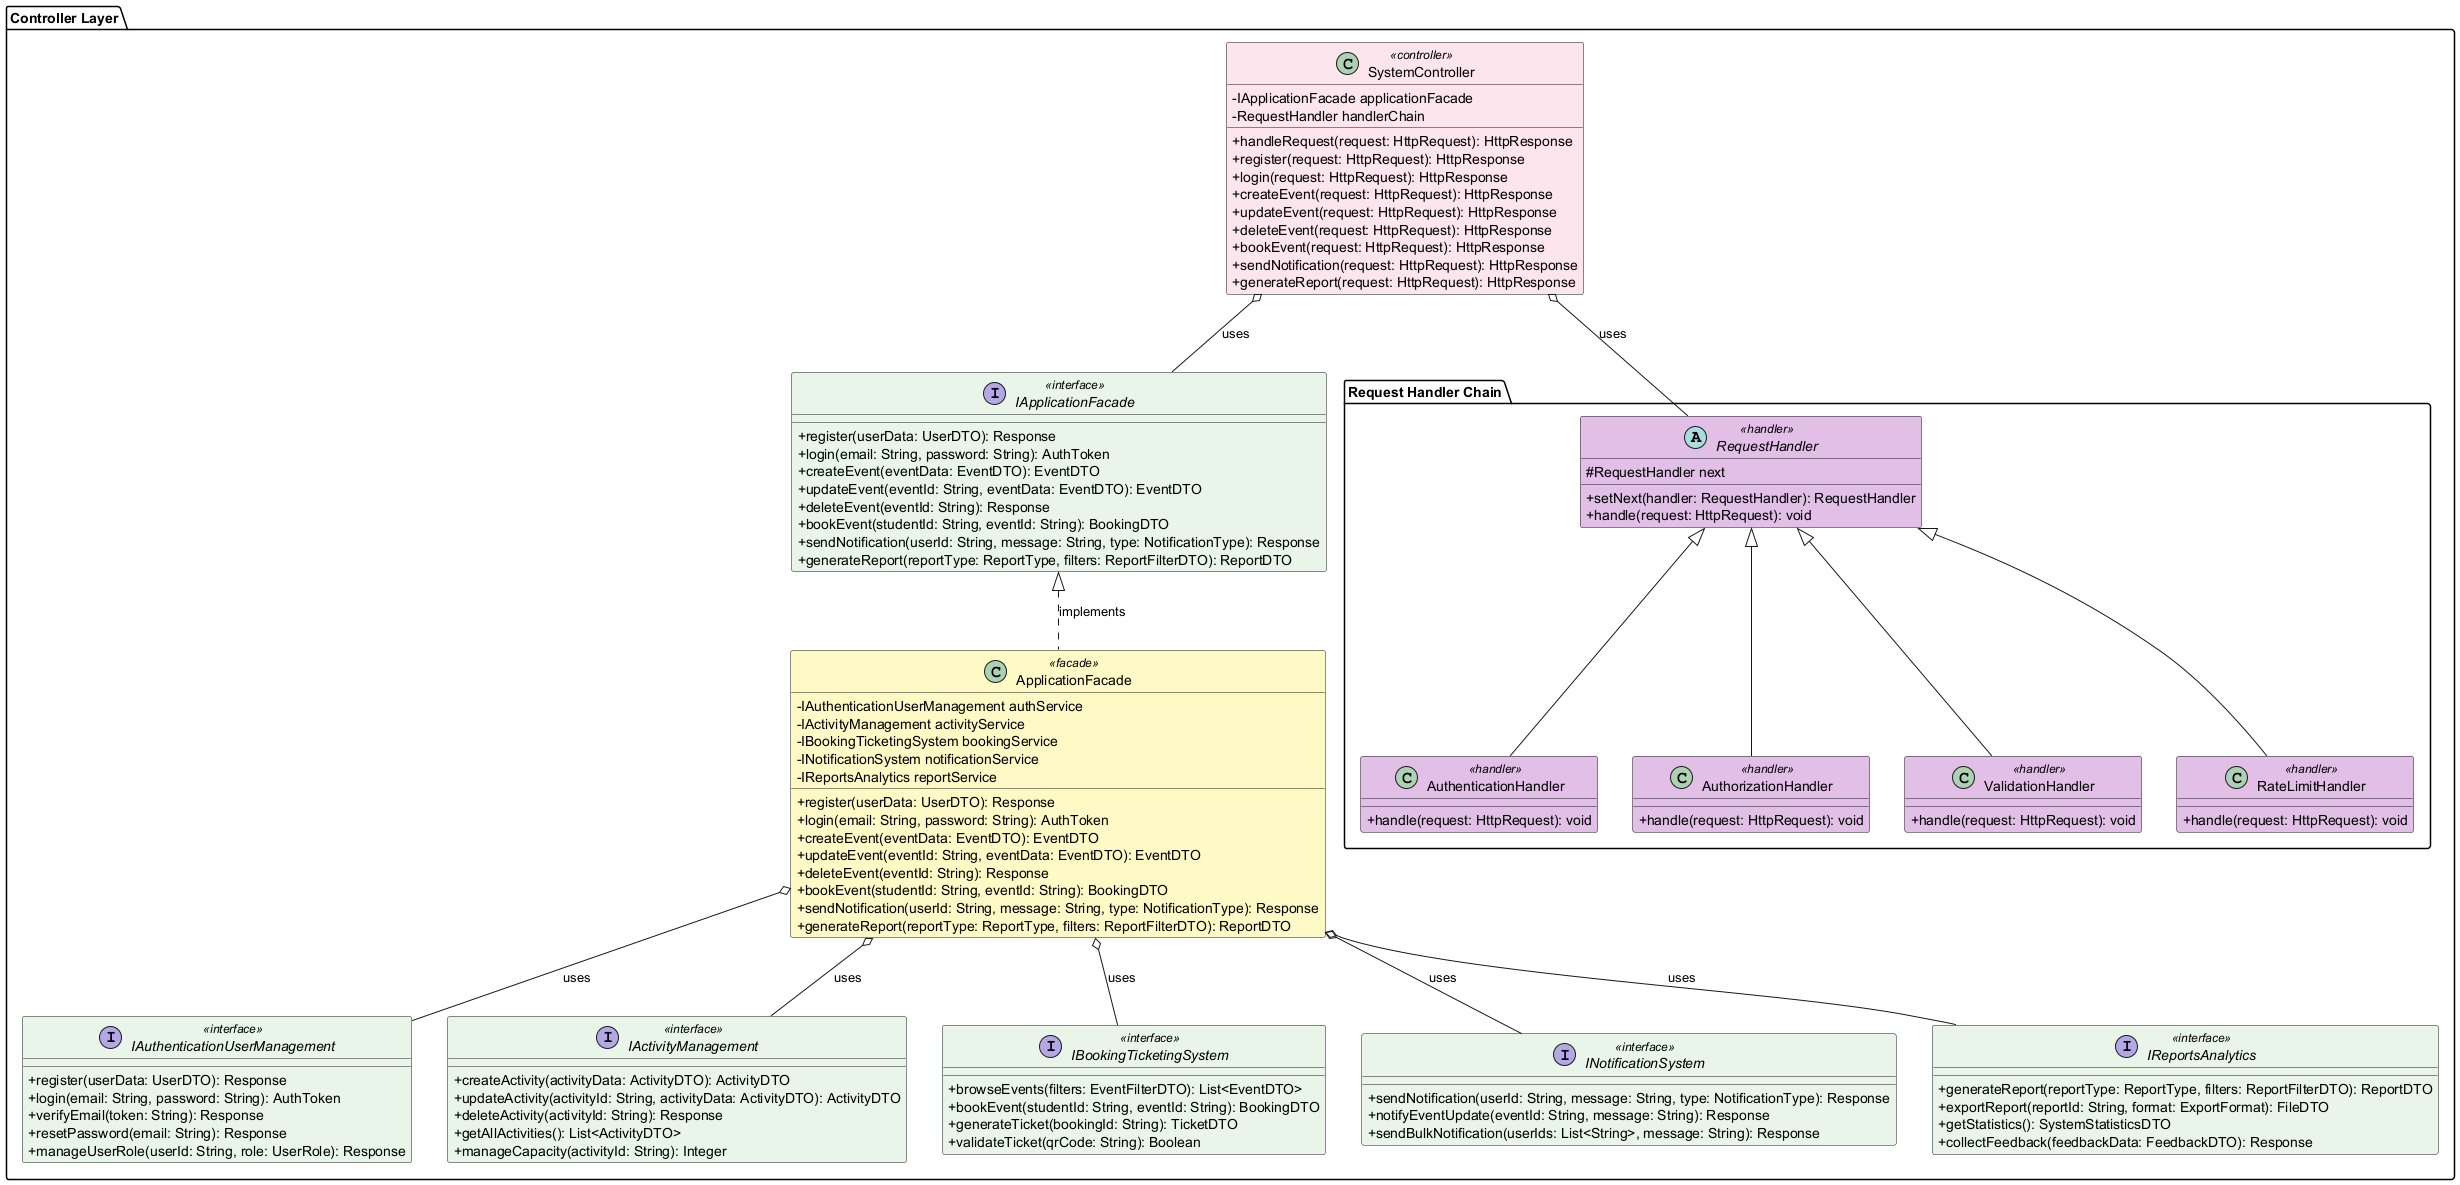

The diagram above was rendered by PlantUML. Its source (embedded in the PNG):
@startuml Controller_Layer

!define CONTROLLER_COLOR #FCE4EC
!define INTERFACE_COLOR #E8F5E9
!define FACADE_COLOR #FFF9C4
!define HANDLER_COLOR #E1BEE7

skinparam classAttributeIconSize 0
skinparam class {
    BackgroundColor<<controller>> CONTROLLER_COLOR
    BackgroundColor<<interface>> INTERFACE_COLOR
    BackgroundColor<<facade>> FACADE_COLOR
    BackgroundColor<<handler>> HANDLER_COLOR
}

package "Controller Layer" {
    
    ' ==================== FACADE PATTERN ====================
    interface IApplicationFacade <<interface>> {
        +register(userData: UserDTO): Response
        +login(email: String, password: String): AuthToken
        +createEvent(eventData: EventDTO): EventDTO
        +updateEvent(eventId: String, eventData: EventDTO): EventDTO
        +deleteEvent(eventId: String): Response
        +bookEvent(studentId: String, eventId: String): BookingDTO
        +sendNotification(userId: String, message: String, type: NotificationType): Response
        +generateReport(reportType: ReportType, filters: ReportFilterDTO): ReportDTO
    }
    
    class ApplicationFacade <<facade>> {
        -IAuthenticationUserManagement authService
        -IActivityManagement activityService
        -IBookingTicketingSystem bookingService
        -INotificationSystem notificationService
        -IReportsAnalytics reportService
        +register(userData: UserDTO): Response
        +login(email: String, password: String): AuthToken
        +createEvent(eventData: EventDTO): EventDTO
        +updateEvent(eventId: String, eventData: EventDTO): EventDTO
        +deleteEvent(eventId: String): Response
        +bookEvent(studentId: String, eventId: String): BookingDTO
        +sendNotification(userId: String, message: String, type: NotificationType): Response
        +generateReport(reportType: ReportType, filters: ReportFilterDTO): ReportDTO
    }
    
    ' Main Controller
    class SystemController <<controller>> {
        -IApplicationFacade applicationFacade
        -RequestHandler handlerChain
        +handleRequest(request: HttpRequest): HttpResponse
        +register(request: HttpRequest): HttpResponse
        +login(request: HttpRequest): HttpResponse
        +createEvent(request: HttpRequest): HttpResponse
        +updateEvent(request: HttpRequest): HttpResponse
        +deleteEvent(request: HttpRequest): HttpResponse
        +bookEvent(request: HttpRequest): HttpResponse
        +sendNotification(request: HttpRequest): HttpResponse
        +generateReport(request: HttpRequest): HttpResponse
    }
    
    ' ==================== CHAIN OF RESPONSIBILITY ====================
    package "Request Handler Chain" {
        
        abstract class RequestHandler <<handler>> {
            #RequestHandler next
            +setNext(handler: RequestHandler): RequestHandler
            +handle(request: HttpRequest): void
        }
        
        class AuthenticationHandler <<handler>> {
            +handle(request: HttpRequest): void
        }
        
        class AuthorizationHandler <<handler>> {
            +handle(request: HttpRequest): void
        }
        
        class ValidationHandler <<handler>> {
            +handle(request: HttpRequest): void
        }
        
        class RateLimitHandler <<handler>> {
            +handle(request: HttpRequest): void
        }
        
        RequestHandler <|-- AuthenticationHandler
        RequestHandler <|-- AuthorizationHandler
        RequestHandler <|-- ValidationHandler
        RequestHandler <|-- RateLimitHandler
    }
    
    SystemController o-- RequestHandler : uses
    
    ' Service Interfaces (from Context Level)
    interface IAuthenticationUserManagement <<interface>> {
        +register(userData: UserDTO): Response
        +login(email: String, password: String): AuthToken
        +verifyEmail(token: String): Response
        +resetPassword(email: String): Response
        +manageUserRole(userId: String, role: UserRole): Response
    }
    
    interface IActivityManagement <<interface>> {
        +createActivity(activityData: ActivityDTO): ActivityDTO
        +updateActivity(activityId: String, activityData: ActivityDTO): ActivityDTO
        +deleteActivity(activityId: String): Response
        +getAllActivities(): List<ActivityDTO>
        +manageCapacity(activityId: String): Integer
    }
    
    interface IBookingTicketingSystem <<interface>> {
        +browseEvents(filters: EventFilterDTO): List<EventDTO>
        +bookEvent(studentId: String, eventId: String): BookingDTO
        +generateTicket(bookingId: String): TicketDTO
        +validateTicket(qrCode: String): Boolean
    }
    
    interface INotificationSystem <<interface>> {
        +sendNotification(userId: String, message: String, type: NotificationType): Response
        +notifyEventUpdate(eventId: String, message: String): Response
        +sendBulkNotification(userIds: List<String>, message: String): Response
    }
    
    interface IReportsAnalytics <<interface>> {
        +generateReport(reportType: ReportType, filters: ReportFilterDTO): ReportDTO
        +exportReport(reportId: String, format: ExportFormat): FileDTO
        +getStatistics(): SystemStatisticsDTO
        +collectFeedback(feedbackData: FeedbackDTO): Response
    }
    
    ' Facade Pattern Relationships
    IApplicationFacade <|.. ApplicationFacade : implements
    
    ApplicationFacade o-- IAuthenticationUserManagement : uses
    ApplicationFacade o-- IActivityManagement : uses
    ApplicationFacade o-- IBookingTicketingSystem : uses
    ApplicationFacade o-- INotificationSystem : uses
    ApplicationFacade o-- IReportsAnalytics : uses
    
    SystemController o-- IApplicationFacade : uses
}

@enduml